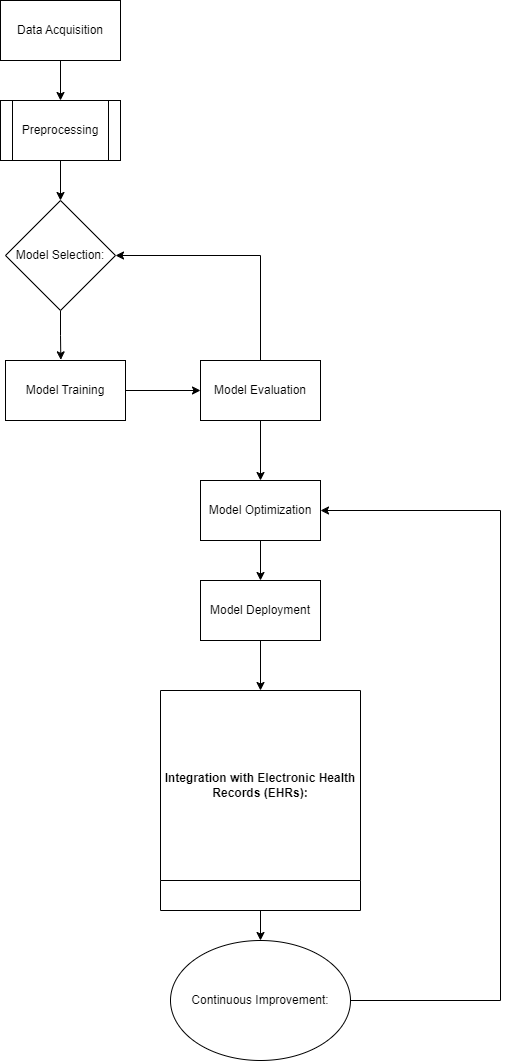

The diagram above was exported from draw.io. Its source (the exported page's mxGraphModel, read from the mxfile embedded in the PNG):
<mxGraphModel dx="1195" dy="637" grid="1" gridSize="10" guides="1" tooltips="1" connect="1" arrows="1" fold="1" page="0" pageScale="1" pageWidth="827" pageHeight="1169" math="0" shadow="0">
  <root>
    <mxCell id="0" />
    <mxCell id="1" parent="0" />
    <mxCell id="IOLCy5NPlOIKRLN268GJ-14" style="edgeStyle=orthogonalEdgeStyle;rounded=0;orthogonalLoop=1;jettySize=auto;html=1;" edge="1" parent="1" source="IOLCy5NPlOIKRLN268GJ-1" target="IOLCy5NPlOIKRLN268GJ-2">
      <mxGeometry relative="1" as="geometry" />
    </mxCell>
    <mxCell id="IOLCy5NPlOIKRLN268GJ-1" value="Data Acquisition" style="rounded=0;whiteSpace=wrap;html=1;" vertex="1" parent="1">
      <mxGeometry x="120" y="100" width="120" height="60" as="geometry" />
    </mxCell>
    <mxCell id="IOLCy5NPlOIKRLN268GJ-15" style="edgeStyle=orthogonalEdgeStyle;rounded=0;orthogonalLoop=1;jettySize=auto;html=1;entryX=0.5;entryY=0;entryDx=0;entryDy=0;" edge="1" parent="1" source="IOLCy5NPlOIKRLN268GJ-2" target="IOLCy5NPlOIKRLN268GJ-4">
      <mxGeometry relative="1" as="geometry" />
    </mxCell>
    <mxCell id="IOLCy5NPlOIKRLN268GJ-2" value="Preprocessing" style="shape=process;whiteSpace=wrap;html=1;backgroundOutline=1;" vertex="1" parent="1">
      <mxGeometry x="120" y="200" width="120" height="60" as="geometry" />
    </mxCell>
    <mxCell id="IOLCy5NPlOIKRLN268GJ-17" style="edgeStyle=orthogonalEdgeStyle;rounded=0;orthogonalLoop=1;jettySize=auto;html=1;exitX=0.5;exitY=1;exitDx=0;exitDy=0;entryX=0.461;entryY=-0.011;entryDx=0;entryDy=0;entryPerimeter=0;" edge="1" parent="1" source="IOLCy5NPlOIKRLN268GJ-4" target="IOLCy5NPlOIKRLN268GJ-6">
      <mxGeometry relative="1" as="geometry" />
    </mxCell>
    <mxCell id="IOLCy5NPlOIKRLN268GJ-4" value="Model Selection:" style="rhombus;whiteSpace=wrap;html=1;" vertex="1" parent="1">
      <mxGeometry x="125" y="300" width="110" height="110" as="geometry" />
    </mxCell>
    <mxCell id="IOLCy5NPlOIKRLN268GJ-18" style="edgeStyle=orthogonalEdgeStyle;rounded=0;orthogonalLoop=1;jettySize=auto;html=1;exitX=1;exitY=0.5;exitDx=0;exitDy=0;" edge="1" parent="1" source="IOLCy5NPlOIKRLN268GJ-6" target="IOLCy5NPlOIKRLN268GJ-7">
      <mxGeometry relative="1" as="geometry" />
    </mxCell>
    <mxCell id="IOLCy5NPlOIKRLN268GJ-6" value="Model Training" style="rounded=0;whiteSpace=wrap;html=1;" vertex="1" parent="1">
      <mxGeometry x="125" y="460" width="120" height="60" as="geometry" />
    </mxCell>
    <mxCell id="IOLCy5NPlOIKRLN268GJ-19" style="edgeStyle=orthogonalEdgeStyle;rounded=0;orthogonalLoop=1;jettySize=auto;html=1;entryX=1;entryY=0.5;entryDx=0;entryDy=0;" edge="1" parent="1" source="IOLCy5NPlOIKRLN268GJ-7" target="IOLCy5NPlOIKRLN268GJ-4">
      <mxGeometry relative="1" as="geometry">
        <Array as="points">
          <mxPoint x="380" y="355" />
        </Array>
      </mxGeometry>
    </mxCell>
    <mxCell id="IOLCy5NPlOIKRLN268GJ-20" style="edgeStyle=orthogonalEdgeStyle;rounded=0;orthogonalLoop=1;jettySize=auto;html=1;exitX=0.5;exitY=1;exitDx=0;exitDy=0;entryX=0.5;entryY=0;entryDx=0;entryDy=0;" edge="1" parent="1" source="IOLCy5NPlOIKRLN268GJ-7" target="IOLCy5NPlOIKRLN268GJ-9">
      <mxGeometry relative="1" as="geometry" />
    </mxCell>
    <mxCell id="IOLCy5NPlOIKRLN268GJ-7" value="Model Evaluation" style="rounded=0;whiteSpace=wrap;html=1;" vertex="1" parent="1">
      <mxGeometry x="320" y="460" width="120" height="60" as="geometry" />
    </mxCell>
    <mxCell id="IOLCy5NPlOIKRLN268GJ-21" style="edgeStyle=orthogonalEdgeStyle;rounded=0;orthogonalLoop=1;jettySize=auto;html=1;exitX=0.5;exitY=1;exitDx=0;exitDy=0;entryX=0.5;entryY=0;entryDx=0;entryDy=0;" edge="1" parent="1" source="IOLCy5NPlOIKRLN268GJ-9" target="IOLCy5NPlOIKRLN268GJ-11">
      <mxGeometry relative="1" as="geometry" />
    </mxCell>
    <mxCell id="IOLCy5NPlOIKRLN268GJ-9" value="Model Optimization" style="rounded=0;whiteSpace=wrap;html=1;" vertex="1" parent="1">
      <mxGeometry x="320" y="580" width="120" height="60" as="geometry" />
    </mxCell>
    <mxCell id="IOLCy5NPlOIKRLN268GJ-22" style="edgeStyle=orthogonalEdgeStyle;rounded=0;orthogonalLoop=1;jettySize=auto;html=1;exitX=0.5;exitY=1;exitDx=0;exitDy=0;entryX=0.5;entryY=0;entryDx=0;entryDy=0;" edge="1" parent="1" source="IOLCy5NPlOIKRLN268GJ-11" target="IOLCy5NPlOIKRLN268GJ-12">
      <mxGeometry relative="1" as="geometry" />
    </mxCell>
    <mxCell id="IOLCy5NPlOIKRLN268GJ-11" value="Model Deployment" style="rounded=0;whiteSpace=wrap;html=1;" vertex="1" parent="1">
      <mxGeometry x="320" y="680" width="120" height="60" as="geometry" />
    </mxCell>
    <mxCell id="IOLCy5NPlOIKRLN268GJ-23" style="edgeStyle=orthogonalEdgeStyle;rounded=0;orthogonalLoop=1;jettySize=auto;html=1;entryX=0.5;entryY=0;entryDx=0;entryDy=0;" edge="1" parent="1" source="IOLCy5NPlOIKRLN268GJ-12" target="IOLCy5NPlOIKRLN268GJ-13">
      <mxGeometry relative="1" as="geometry" />
    </mxCell>
    <mxCell id="IOLCy5NPlOIKRLN268GJ-12" value="Integration with Electronic Health Records (EHRs):" style="swimlane;whiteSpace=wrap;html=1;startSize=190;" vertex="1" parent="1">
      <mxGeometry x="280" y="790" width="200" height="220" as="geometry" />
    </mxCell>
    <mxCell id="IOLCy5NPlOIKRLN268GJ-24" style="edgeStyle=orthogonalEdgeStyle;rounded=0;orthogonalLoop=1;jettySize=auto;html=1;entryX=1;entryY=0.5;entryDx=0;entryDy=0;" edge="1" parent="1" source="IOLCy5NPlOIKRLN268GJ-13" target="IOLCy5NPlOIKRLN268GJ-9">
      <mxGeometry relative="1" as="geometry">
        <Array as="points">
          <mxPoint x="620" y="1100" />
          <mxPoint x="620" y="610" />
        </Array>
      </mxGeometry>
    </mxCell>
    <mxCell id="IOLCy5NPlOIKRLN268GJ-13" value="Continuous Improvement: " style="ellipse;whiteSpace=wrap;html=1;" vertex="1" parent="1">
      <mxGeometry x="290" y="1040" width="180" height="120" as="geometry" />
    </mxCell>
  </root>
</mxGraphModel>